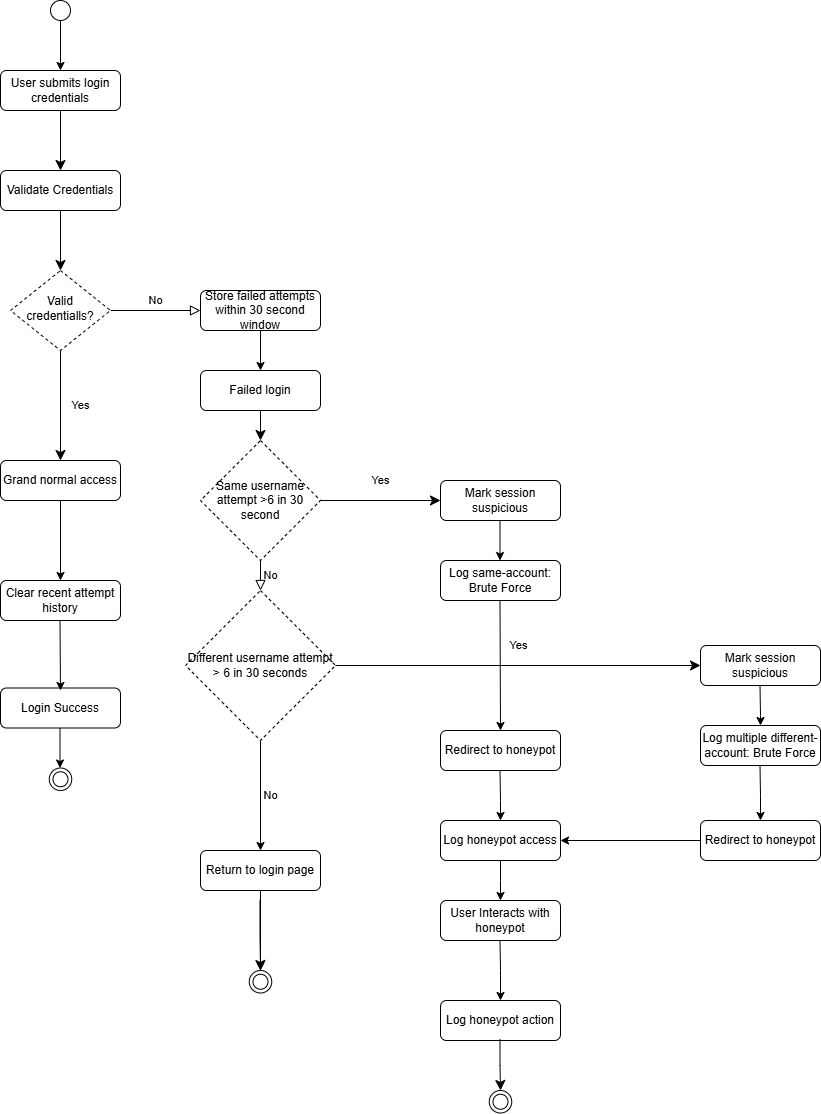

The diagram above was exported from draw.io. Its source (the exported page's mxGraphModel, read from the mxfile embedded in the PNG):
<mxGraphModel dx="1414" dy="687" grid="1" gridSize="10" guides="1" tooltips="1" connect="1" arrows="1" fold="1" page="1" pageScale="1" pageWidth="827" pageHeight="1169" math="0" shadow="0">
  <root>
    <mxCell id="WIyWlLk6GJQsqaUBKTNV-0" />
    <mxCell id="WIyWlLk6GJQsqaUBKTNV-1" parent="WIyWlLk6GJQsqaUBKTNV-0" />
    <mxCell id="WIyWlLk6GJQsqaUBKTNV-2" edge="1" parent="WIyWlLk6GJQsqaUBKTNV-1" source="sYEwNDmYcoj9KwBuu981-0" style="rounded=0;html=1;jettySize=auto;orthogonalLoop=1;fontSize=11;endArrow=classic;endFill=1;endSize=8;strokeWidth=1;shadow=0;labelBackgroundColor=none;edgeStyle=orthogonalEdgeStyle;" target="WIyWlLk6GJQsqaUBKTNV-6" value="">
      <mxGeometry relative="1" as="geometry" />
    </mxCell>
    <mxCell id="WIyWlLk6GJQsqaUBKTNV-3" parent="WIyWlLk6GJQsqaUBKTNV-1" style="rounded=1;whiteSpace=wrap;html=1;fontSize=12;glass=0;strokeWidth=1;shadow=0;" value="User submits login credentials" vertex="1">
      <mxGeometry height="40" width="120" x="160" y="80" as="geometry" />
    </mxCell>
    <mxCell id="WIyWlLk6GJQsqaUBKTNV-4" edge="1" parent="WIyWlLk6GJQsqaUBKTNV-1" source="WIyWlLk6GJQsqaUBKTNV-6" style="rounded=0;html=1;jettySize=auto;orthogonalLoop=1;fontSize=11;endArrow=classic;endFill=1;endSize=8;strokeWidth=1;shadow=0;labelBackgroundColor=none;edgeStyle=orthogonalEdgeStyle;entryX=0.5;entryY=0;entryDx=0;entryDy=0;" target="WIyWlLk6GJQsqaUBKTNV-12" value="Yes">
      <mxGeometry relative="1" y="20" as="geometry">
        <mxPoint as="offset" />
        <mxPoint x="220" y="460" as="targetPoint" />
      </mxGeometry>
    </mxCell>
    <mxCell id="WIyWlLk6GJQsqaUBKTNV-5" edge="1" parent="WIyWlLk6GJQsqaUBKTNV-1" source="WIyWlLk6GJQsqaUBKTNV-6" style="edgeStyle=orthogonalEdgeStyle;rounded=0;html=1;jettySize=auto;orthogonalLoop=1;fontSize=11;endArrow=block;endFill=0;endSize=8;strokeWidth=1;shadow=0;labelBackgroundColor=none;" target="WIyWlLk6GJQsqaUBKTNV-7" value="No">
      <mxGeometry relative="1" y="10" as="geometry">
        <mxPoint as="offset" />
      </mxGeometry>
    </mxCell>
    <mxCell id="WIyWlLk6GJQsqaUBKTNV-6" parent="WIyWlLk6GJQsqaUBKTNV-1" style="rhombus;whiteSpace=wrap;html=1;shadow=0;fontFamily=Helvetica;fontSize=12;align=center;strokeWidth=1;spacing=6;spacingTop=-4;dashed=1;" value="Valid credentialls?" vertex="1">
      <mxGeometry height="80" width="100" x="170" y="280" as="geometry" />
    </mxCell>
    <mxCell id="WIyWlLk6GJQsqaUBKTNV-7" parent="WIyWlLk6GJQsqaUBKTNV-1" style="rounded=1;whiteSpace=wrap;html=1;fontSize=12;glass=0;strokeWidth=1;shadow=0;" value="Store failed attempts within 30 second window" vertex="1">
      <mxGeometry height="40" width="120" x="360" y="300" as="geometry" />
    </mxCell>
    <mxCell id="WIyWlLk6GJQsqaUBKTNV-11" parent="WIyWlLk6GJQsqaUBKTNV-1" style="rounded=1;whiteSpace=wrap;html=1;fontSize=12;glass=0;strokeWidth=1;shadow=0;" value="Login Success" vertex="1">
      <mxGeometry height="40" width="120" x="160" y="697.5" as="geometry" />
    </mxCell>
    <mxCell id="WIyWlLk6GJQsqaUBKTNV-12" parent="WIyWlLk6GJQsqaUBKTNV-1" style="rounded=1;whiteSpace=wrap;html=1;fontSize=12;glass=0;strokeWidth=1;shadow=0;" value="Grand normal access" vertex="1">
      <mxGeometry height="40" width="120" x="160" y="470" as="geometry" />
    </mxCell>
    <mxCell id="sYEwNDmYcoj9KwBuu981-1" edge="1" parent="WIyWlLk6GJQsqaUBKTNV-1" source="WIyWlLk6GJQsqaUBKTNV-3" style="rounded=0;html=1;jettySize=auto;orthogonalLoop=1;fontSize=11;endArrow=classic;endFill=1;endSize=8;strokeWidth=1;shadow=0;labelBackgroundColor=none;edgeStyle=orthogonalEdgeStyle;" target="sYEwNDmYcoj9KwBuu981-0" value="">
      <mxGeometry relative="1" as="geometry">
        <mxPoint x="220" y="120" as="sourcePoint" />
        <mxPoint x="220" y="280" as="targetPoint" />
      </mxGeometry>
    </mxCell>
    <mxCell id="sYEwNDmYcoj9KwBuu981-0" parent="WIyWlLk6GJQsqaUBKTNV-1" style="rounded=1;whiteSpace=wrap;html=1;fontSize=12;glass=0;strokeWidth=1;shadow=0;" value="Validate Credentials" vertex="1">
      <mxGeometry height="40" width="120" x="160" y="180" as="geometry" />
    </mxCell>
    <mxCell id="sYEwNDmYcoj9KwBuu981-3" edge="1" parent="WIyWlLk6GJQsqaUBKTNV-1" source="WIyWlLk6GJQsqaUBKTNV-12" style="endArrow=classic;html=1;rounded=0;exitX=0.5;exitY=1;exitDx=0;exitDy=0;entryX=0.5;entryY=0;entryDx=0;entryDy=0;" target="xAQy51QvWyq9RHJYaMlc-15" value="">
      <mxGeometry height="50" relative="1" width="50" as="geometry">
        <mxPoint x="390" y="480" as="sourcePoint" />
        <mxPoint x="440" y="430" as="targetPoint" />
      </mxGeometry>
    </mxCell>
    <mxCell id="sYEwNDmYcoj9KwBuu981-4" parent="WIyWlLk6GJQsqaUBKTNV-1" style="rounded=1;whiteSpace=wrap;html=1;fontSize=12;glass=0;strokeWidth=1;shadow=0;" value="Failed login" vertex="1">
      <mxGeometry height="40" width="120" x="360" y="380" as="geometry" />
    </mxCell>
    <mxCell id="sYEwNDmYcoj9KwBuu981-5" parent="WIyWlLk6GJQsqaUBKTNV-1" style="rhombus;whiteSpace=wrap;html=1;dashed=1;" value="Same username attempt &amp;gt;6 in 30 second" vertex="1">
      <mxGeometry height="120" width="120" x="360" y="450" as="geometry" />
    </mxCell>
    <mxCell id="sYEwNDmYcoj9KwBuu981-6" parent="WIyWlLk6GJQsqaUBKTNV-1" style="rhombus;whiteSpace=wrap;html=1;dashed=1;" value="Different username attempt &amp;gt; 6 in 30 seconds" vertex="1">
      <mxGeometry height="150" width="150" x="345" y="600" as="geometry" />
    </mxCell>
    <mxCell id="xAQy51QvWyq9RHJYaMlc-13" edge="1" parent="WIyWlLk6GJQsqaUBKTNV-1" source="sYEwNDmYcoj9KwBuu981-7" style="edgeStyle=orthogonalEdgeStyle;rounded=0;orthogonalLoop=1;jettySize=auto;html=1;" target="xAQy51QvWyq9RHJYaMlc-9" value="">
      <mxGeometry relative="1" as="geometry" />
    </mxCell>
    <mxCell id="sYEwNDmYcoj9KwBuu981-7" parent="WIyWlLk6GJQsqaUBKTNV-1" style="rounded=1;whiteSpace=wrap;html=1;fontSize=12;glass=0;strokeWidth=1;shadow=0;" value="Return to login page" vertex="1">
      <mxGeometry height="40" width="120" x="360" y="860" as="geometry" />
    </mxCell>
    <mxCell id="sYEwNDmYcoj9KwBuu981-8" parent="WIyWlLk6GJQsqaUBKTNV-1" style="rounded=1;whiteSpace=wrap;html=1;fontSize=12;glass=0;strokeWidth=1;shadow=0;" value="Mark session suspicious" vertex="1">
      <mxGeometry height="40" width="120" x="600" y="490" as="geometry" />
    </mxCell>
    <mxCell id="sYEwNDmYcoj9KwBuu981-9" parent="WIyWlLk6GJQsqaUBKTNV-1" style="rounded=1;whiteSpace=wrap;html=1;fontSize=12;glass=0;strokeWidth=1;shadow=0;" value="Log same-account: Brute Force" vertex="1">
      <mxGeometry height="40" width="120" x="600" y="570" as="geometry" />
    </mxCell>
    <mxCell id="sYEwNDmYcoj9KwBuu981-10" parent="WIyWlLk6GJQsqaUBKTNV-1" style="rounded=1;whiteSpace=wrap;html=1;fontSize=12;glass=0;strokeWidth=1;shadow=0;" value="Redirect to honeypot" vertex="1">
      <mxGeometry height="40" width="120" x="600" y="740" as="geometry" />
    </mxCell>
    <mxCell id="sYEwNDmYcoj9KwBuu981-11" parent="WIyWlLk6GJQsqaUBKTNV-1" style="rounded=1;whiteSpace=wrap;html=1;fontSize=12;glass=0;strokeWidth=1;shadow=0;" value="Log honeypot access" vertex="1">
      <mxGeometry height="40" width="120" x="600" y="830" as="geometry" />
    </mxCell>
    <mxCell id="sYEwNDmYcoj9KwBuu981-13" parent="WIyWlLk6GJQsqaUBKTNV-1" style="rounded=1;whiteSpace=wrap;html=1;fontSize=12;glass=0;strokeWidth=1;shadow=0;" value="User Interacts with honeypot" vertex="1">
      <mxGeometry height="40" width="120" x="600" y="910" as="geometry" />
    </mxCell>
    <mxCell id="sYEwNDmYcoj9KwBuu981-14" parent="WIyWlLk6GJQsqaUBKTNV-1" style="rounded=1;whiteSpace=wrap;html=1;fontSize=12;glass=0;strokeWidth=1;shadow=0;" value="Log honeypot action" vertex="1">
      <mxGeometry height="40" width="120" x="600" y="1010" as="geometry" />
    </mxCell>
    <mxCell id="sYEwNDmYcoj9KwBuu981-15" parent="WIyWlLk6GJQsqaUBKTNV-1" style="rounded=1;whiteSpace=wrap;html=1;fontSize=12;glass=0;strokeWidth=1;shadow=0;" value="Mark session suspicious" vertex="1">
      <mxGeometry height="40" width="120" x="860" y="655" as="geometry" />
    </mxCell>
    <mxCell id="sYEwNDmYcoj9KwBuu981-16" parent="WIyWlLk6GJQsqaUBKTNV-1" style="rounded=1;whiteSpace=wrap;html=1;fontSize=12;glass=0;strokeWidth=1;shadow=0;" value="Log multiple different-account: Brute Force" vertex="1">
      <mxGeometry height="40" width="120" x="860" y="735" as="geometry" />
    </mxCell>
    <mxCell id="sYEwNDmYcoj9KwBuu981-17" parent="WIyWlLk6GJQsqaUBKTNV-1" style="rounded=1;whiteSpace=wrap;html=1;fontSize=12;glass=0;strokeWidth=1;shadow=0;" value="Redirect to honeypot" vertex="1">
      <mxGeometry height="40" width="120" x="860" y="830" as="geometry" />
    </mxCell>
    <mxCell id="sYEwNDmYcoj9KwBuu981-19" edge="1" parent="WIyWlLk6GJQsqaUBKTNV-1" style="rounded=0;html=1;jettySize=auto;orthogonalLoop=1;fontSize=11;endArrow=classic;endFill=1;endSize=8;strokeWidth=1;shadow=0;labelBackgroundColor=none;edgeStyle=orthogonalEdgeStyle;" value="">
      <mxGeometry relative="1" as="geometry">
        <mxPoint x="420" y="420" as="sourcePoint" />
        <mxPoint x="420" y="450" as="targetPoint" />
      </mxGeometry>
    </mxCell>
    <mxCell id="sYEwNDmYcoj9KwBuu981-24" edge="1" parent="WIyWlLk6GJQsqaUBKTNV-1" source="WIyWlLk6GJQsqaUBKTNV-7" style="endArrow=classic;html=1;rounded=0;exitX=0.5;exitY=1;exitDx=0;exitDy=0;entryX=0.5;entryY=0;entryDx=0;entryDy=0;" target="sYEwNDmYcoj9KwBuu981-4" value="">
      <mxGeometry height="50" relative="1" width="50" as="geometry">
        <mxPoint x="570" y="420" as="sourcePoint" />
        <mxPoint x="440" y="510" as="targetPoint" />
      </mxGeometry>
    </mxCell>
    <mxCell id="sYEwNDmYcoj9KwBuu981-25" edge="1" parent="WIyWlLk6GJQsqaUBKTNV-1" style="endArrow=classic;html=1;rounded=0;exitX=0.5;exitY=1;exitDx=0;exitDy=0;entryX=0.5;entryY=0;entryDx=0;entryDy=0;" value="">
      <mxGeometry height="50" relative="1" width="50" as="geometry">
        <mxPoint x="659.5" y="530" as="sourcePoint" />
        <mxPoint x="659.5" y="570" as="targetPoint" />
      </mxGeometry>
    </mxCell>
    <mxCell id="sYEwNDmYcoj9KwBuu981-26" edge="1" parent="WIyWlLk6GJQsqaUBKTNV-1" style="endArrow=classic;html=1;rounded=0;exitX=0.5;exitY=1;exitDx=0;exitDy=0;entryX=0.5;entryY=0;entryDx=0;entryDy=0;" target="sYEwNDmYcoj9KwBuu981-10" value="">
      <mxGeometry height="50" relative="1" width="50" as="geometry">
        <mxPoint x="659.5" y="610" as="sourcePoint" />
        <mxPoint x="659.5" y="650" as="targetPoint" />
      </mxGeometry>
    </mxCell>
    <mxCell id="sYEwNDmYcoj9KwBuu981-27" edge="1" parent="WIyWlLk6GJQsqaUBKTNV-1" style="endArrow=classic;html=1;rounded=0;exitX=0.5;exitY=1;exitDx=0;exitDy=0;entryX=0.5;entryY=0;entryDx=0;entryDy=0;" target="sYEwNDmYcoj9KwBuu981-11" value="">
      <mxGeometry height="50" relative="1" width="50" as="geometry">
        <Array as="points">
          <mxPoint x="660" y="810" />
        </Array>
        <mxPoint x="659.5" y="780" as="sourcePoint" />
        <mxPoint x="659.5" y="820" as="targetPoint" />
      </mxGeometry>
    </mxCell>
    <mxCell id="sYEwNDmYcoj9KwBuu981-28" edge="1" parent="WIyWlLk6GJQsqaUBKTNV-1" source="sYEwNDmYcoj9KwBuu981-11" style="endArrow=classic;html=1;rounded=0;entryX=0.5;entryY=0;entryDx=0;entryDy=0;exitX=0.5;exitY=1;exitDx=0;exitDy=0;" value="">
      <mxGeometry height="50" relative="1" width="50" as="geometry">
        <Array as="points">
          <mxPoint x="660" y="890" />
        </Array>
        <mxPoint x="660" y="880" as="sourcePoint" />
        <mxPoint x="660" y="910" as="targetPoint" />
      </mxGeometry>
    </mxCell>
    <mxCell id="sYEwNDmYcoj9KwBuu981-30" edge="1" parent="WIyWlLk6GJQsqaUBKTNV-1" style="endArrow=classic;html=1;rounded=0;exitX=0.5;exitY=1;exitDx=0;exitDy=0;entryX=0.5;entryY=0;entryDx=0;entryDy=0;" target="sYEwNDmYcoj9KwBuu981-14" value="">
      <mxGeometry height="50" relative="1" width="50" as="geometry">
        <Array as="points">
          <mxPoint x="660" y="980" />
        </Array>
        <mxPoint x="659.5" y="950" as="sourcePoint" />
        <mxPoint x="660" y="1000" as="targetPoint" />
      </mxGeometry>
    </mxCell>
    <mxCell id="sYEwNDmYcoj9KwBuu981-32" edge="1" parent="WIyWlLk6GJQsqaUBKTNV-1" style="endArrow=classic;html=1;rounded=0;exitX=0.5;exitY=1;exitDx=0;exitDy=0;entryX=0.5;entryY=0;entryDx=0;entryDy=0;" target="sYEwNDmYcoj9KwBuu981-16" value="">
      <mxGeometry height="50" relative="1" width="50" as="geometry">
        <Array as="points">
          <mxPoint x="920" y="725" />
        </Array>
        <mxPoint x="919.5" y="695" as="sourcePoint" />
        <mxPoint x="920" y="730" as="targetPoint" />
      </mxGeometry>
    </mxCell>
    <mxCell id="sYEwNDmYcoj9KwBuu981-33" edge="1" parent="WIyWlLk6GJQsqaUBKTNV-1" style="endArrow=classic;html=1;rounded=0;exitX=0.5;exitY=1;exitDx=0;exitDy=0;entryX=0.5;entryY=0;entryDx=0;entryDy=0;" target="sYEwNDmYcoj9KwBuu981-17" value="">
      <mxGeometry height="50" relative="1" width="50" as="geometry">
        <Array as="points">
          <mxPoint x="920" y="805" />
        </Array>
        <mxPoint x="919.5" y="775" as="sourcePoint" />
        <mxPoint x="920" y="815" as="targetPoint" />
      </mxGeometry>
    </mxCell>
    <mxCell id="sYEwNDmYcoj9KwBuu981-35" edge="1" parent="WIyWlLk6GJQsqaUBKTNV-1" source="sYEwNDmYcoj9KwBuu981-17" style="endArrow=classic;html=1;rounded=0;exitX=0;exitY=0.5;exitDx=0;exitDy=0;entryX=1;entryY=0.5;entryDx=0;entryDy=0;" target="sYEwNDmYcoj9KwBuu981-11" value="">
      <mxGeometry height="50" relative="1" width="50" as="geometry">
        <mxPoint x="390" y="780" as="sourcePoint" />
        <mxPoint x="440" y="730" as="targetPoint" />
      </mxGeometry>
    </mxCell>
    <mxCell id="sYEwNDmYcoj9KwBuu981-36" parent="WIyWlLk6GJQsqaUBKTNV-1" style="ellipse;whiteSpace=wrap;html=1;aspect=fixed;" value="" vertex="1">
      <mxGeometry height="20" width="20" x="210" y="10" as="geometry" />
    </mxCell>
    <mxCell id="sYEwNDmYcoj9KwBuu981-38" edge="1" parent="WIyWlLk6GJQsqaUBKTNV-1" source="sYEwNDmYcoj9KwBuu981-36" style="endArrow=classic;html=1;rounded=0;exitX=0.5;exitY=1;exitDx=0;exitDy=0;entryX=0.5;entryY=0;entryDx=0;entryDy=0;" target="WIyWlLk6GJQsqaUBKTNV-3" value="">
      <mxGeometry height="50" relative="1" width="50" as="geometry">
        <mxPoint x="390" y="260" as="sourcePoint" />
        <mxPoint x="440" y="210" as="targetPoint" />
      </mxGeometry>
    </mxCell>
    <mxCell id="sYEwNDmYcoj9KwBuu981-39" parent="WIyWlLk6GJQsqaUBKTNV-1" style="ellipse;whiteSpace=wrap;html=1;aspect=fixed;" value="" vertex="1">
      <mxGeometry height="15" width="15" x="212.5" y="781.25" as="geometry" />
    </mxCell>
    <mxCell id="sYEwNDmYcoj9KwBuu981-40" parent="WIyWlLk6GJQsqaUBKTNV-1" style="ellipse;whiteSpace=wrap;html=1;aspect=fixed;fillColor=none;" value="" vertex="1">
      <mxGeometry height="22.5" width="22.5" x="208.75" y="777.5" as="geometry" />
    </mxCell>
    <mxCell id="xAQy51QvWyq9RHJYaMlc-3" edge="1" parent="WIyWlLk6GJQsqaUBKTNV-1" style="endArrow=classic;html=1;rounded=0;exitX=0.5;exitY=1;exitDx=0;exitDy=0;entryX=0.5;entryY=0;entryDx=0;entryDy=0;" value="">
      <mxGeometry height="50" relative="1" width="50" as="geometry">
        <mxPoint x="219.5" y="737.5" as="sourcePoint" />
        <mxPoint x="219.5" y="777.5" as="targetPoint" />
      </mxGeometry>
    </mxCell>
    <mxCell id="xAQy51QvWyq9RHJYaMlc-4" edge="1" parent="WIyWlLk6GJQsqaUBKTNV-1" source="sYEwNDmYcoj9KwBuu981-6" style="edgeStyle=orthogonalEdgeStyle;rounded=0;html=1;jettySize=auto;orthogonalLoop=1;fontSize=11;endArrow=classic;endFill=1;strokeWidth=1;shadow=0;labelBackgroundColor=none;exitX=0.5;exitY=1;exitDx=0;exitDy=0;entryX=0.5;entryY=0;entryDx=0;entryDy=0;" target="sYEwNDmYcoj9KwBuu981-7" value="No">
      <mxGeometry relative="1" y="10" as="geometry">
        <mxPoint as="offset" />
        <mxPoint x="80" y="750" as="sourcePoint" />
        <mxPoint x="170" y="750" as="targetPoint" />
      </mxGeometry>
    </mxCell>
    <mxCell id="xAQy51QvWyq9RHJYaMlc-8" parent="WIyWlLk6GJQsqaUBKTNV-1" style="ellipse;whiteSpace=wrap;html=1;aspect=fixed;" value="" vertex="1">
      <mxGeometry height="15" width="15" x="412.5" y="983.75" as="geometry" />
    </mxCell>
    <mxCell id="xAQy51QvWyq9RHJYaMlc-9" parent="WIyWlLk6GJQsqaUBKTNV-1" style="ellipse;whiteSpace=wrap;html=1;aspect=fixed;fillColor=none;" value="" vertex="1">
      <mxGeometry height="22.5" width="22.5" x="408.75" y="980" as="geometry" />
    </mxCell>
    <mxCell id="xAQy51QvWyq9RHJYaMlc-10" edge="1" parent="WIyWlLk6GJQsqaUBKTNV-1" style="rounded=0;html=1;jettySize=auto;orthogonalLoop=1;fontSize=11;endArrow=classic;endFill=1;endSize=8;strokeWidth=1;shadow=0;labelBackgroundColor=none;edgeStyle=orthogonalEdgeStyle;entryX=0.5;entryY=0;entryDx=0;entryDy=0;" target="xAQy51QvWyq9RHJYaMlc-9" value="">
      <mxGeometry relative="1" as="geometry">
        <mxPoint x="419.5" y="910" as="sourcePoint" />
        <mxPoint x="419.5" y="940" as="targetPoint" />
      </mxGeometry>
    </mxCell>
    <mxCell id="xAQy51QvWyq9RHJYaMlc-11" parent="WIyWlLk6GJQsqaUBKTNV-1" style="ellipse;whiteSpace=wrap;html=1;aspect=fixed;" value="" vertex="1">
      <mxGeometry height="15" width="15" x="652.5" y="1103.75" as="geometry" />
    </mxCell>
    <mxCell id="xAQy51QvWyq9RHJYaMlc-12" parent="WIyWlLk6GJQsqaUBKTNV-1" style="ellipse;whiteSpace=wrap;html=1;aspect=fixed;fillColor=none;" value="" vertex="1">
      <mxGeometry height="22.5" width="22.5" x="648.75" y="1100" as="geometry" />
    </mxCell>
    <mxCell id="xAQy51QvWyq9RHJYaMlc-14" edge="1" parent="WIyWlLk6GJQsqaUBKTNV-1" style="rounded=0;html=1;jettySize=auto;orthogonalLoop=1;fontSize=11;endArrow=classic;endFill=1;endSize=8;strokeWidth=1;shadow=0;labelBackgroundColor=none;edgeStyle=orthogonalEdgeStyle;" value="">
      <mxGeometry relative="1" as="geometry">
        <mxPoint x="659.5" y="1048.75" as="sourcePoint" />
        <mxPoint x="660" y="1100" as="targetPoint" />
      </mxGeometry>
    </mxCell>
    <mxCell id="xAQy51QvWyq9RHJYaMlc-15" parent="WIyWlLk6GJQsqaUBKTNV-1" style="rounded=1;whiteSpace=wrap;html=1;fontSize=12;glass=0;strokeWidth=1;shadow=0;" value="Clear recent attempt history" vertex="1">
      <mxGeometry height="40" width="120" x="160" y="590" as="geometry" />
    </mxCell>
    <mxCell id="xAQy51QvWyq9RHJYaMlc-16" edge="1" parent="WIyWlLk6GJQsqaUBKTNV-1" style="endArrow=classic;html=1;rounded=0;exitX=0.5;exitY=1;exitDx=0;exitDy=0;" value="">
      <mxGeometry height="50" relative="1" width="50" as="geometry">
        <mxPoint x="219.5" y="630" as="sourcePoint" />
        <mxPoint x="220" y="700" as="targetPoint" />
      </mxGeometry>
    </mxCell>
    <mxCell id="xAQy51QvWyq9RHJYaMlc-17" edge="1" parent="WIyWlLk6GJQsqaUBKTNV-1" source="sYEwNDmYcoj9KwBuu981-5" style="rounded=0;html=1;jettySize=auto;orthogonalLoop=1;fontSize=11;endArrow=classic;endFill=1;endSize=8;strokeWidth=1;shadow=0;labelBackgroundColor=none;edgeStyle=orthogonalEdgeStyle;entryX=0;entryY=0.5;entryDx=0;entryDy=0;exitX=1;exitY=0.5;exitDx=0;exitDy=0;" target="sYEwNDmYcoj9KwBuu981-8" value="Yes">
      <mxGeometry relative="1" y="20" as="geometry">
        <mxPoint as="offset" />
        <mxPoint x="570" y="390" as="sourcePoint" />
        <mxPoint x="570" y="500" as="targetPoint" />
      </mxGeometry>
    </mxCell>
    <mxCell id="xAQy51QvWyq9RHJYaMlc-18" edge="1" parent="WIyWlLk6GJQsqaUBKTNV-1" source="sYEwNDmYcoj9KwBuu981-5" style="edgeStyle=orthogonalEdgeStyle;rounded=0;html=1;jettySize=auto;orthogonalLoop=1;fontSize=11;endArrow=block;endFill=0;endSize=8;strokeWidth=1;shadow=0;labelBackgroundColor=none;exitX=0.5;exitY=1;exitDx=0;exitDy=0;entryX=0.5;entryY=0;entryDx=0;entryDy=0;" target="sYEwNDmYcoj9KwBuu981-6" value="No">
      <mxGeometry relative="1" y="10" as="geometry">
        <mxPoint as="offset" />
        <mxPoint x="600" y="380" as="sourcePoint" />
        <mxPoint x="690" y="380" as="targetPoint" />
      </mxGeometry>
    </mxCell>
    <mxCell id="xAQy51QvWyq9RHJYaMlc-19" edge="1" parent="WIyWlLk6GJQsqaUBKTNV-1" source="sYEwNDmYcoj9KwBuu981-6" style="rounded=0;html=1;jettySize=auto;orthogonalLoop=1;fontSize=11;endArrow=classic;endFill=1;endSize=8;strokeWidth=1;shadow=0;labelBackgroundColor=none;edgeStyle=orthogonalEdgeStyle;entryX=0;entryY=0.5;entryDx=0;entryDy=0;exitX=1;exitY=0.5;exitDx=0;exitDy=0;" target="sYEwNDmYcoj9KwBuu981-15" value="Yes">
      <mxGeometry relative="1" y="20" as="geometry">
        <mxPoint as="offset" />
        <mxPoint x="490" y="520" as="sourcePoint" />
        <mxPoint x="610" y="520" as="targetPoint" />
      </mxGeometry>
    </mxCell>
  </root>
</mxGraphModel>